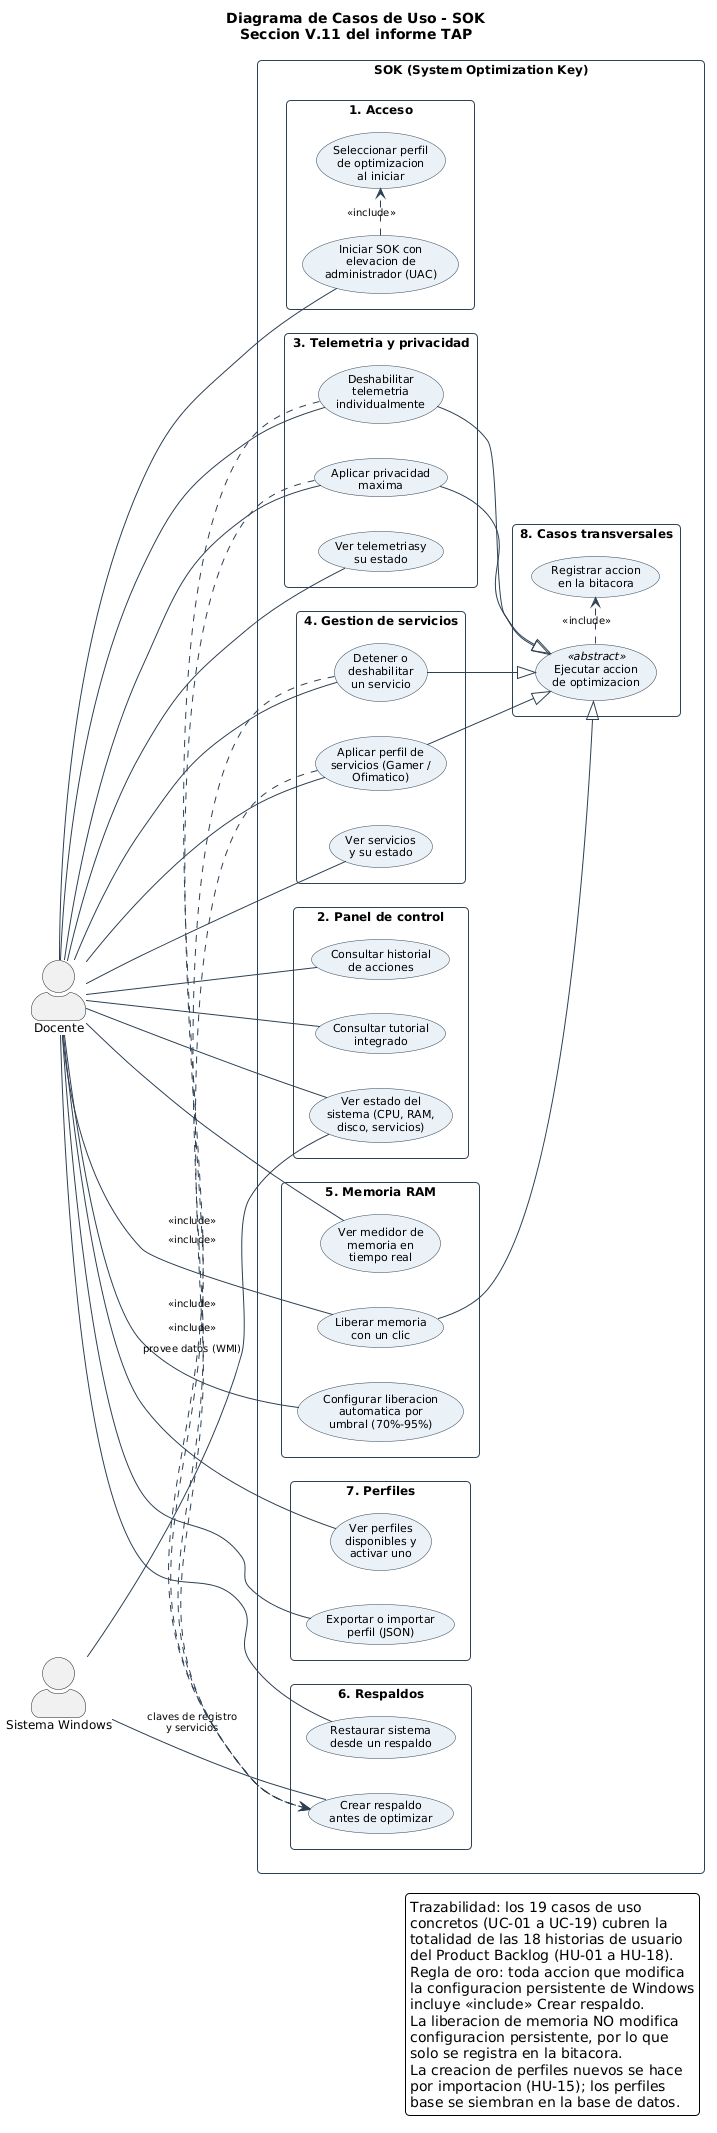

The diagram above was rendered by PlantUML. Its source (embedded in the PNG):
@startuml CasosDeUso_SOK
' ============================================================
'  SOK (System Optimization Key)
'  Diagrama de Casos de Uso
'  TAP - Edgar Adrian Flores Herrera - IESTP Trujillo
'  Seccion V.11 (Analisis y Diseno) del informe
'  Fuente: Product Backlog (18 HU) - PLAN_MAESTRO v1.1
' ============================================================

left to right direction
skinparam actorStyle awesome
skinparam packageStyle rectangle
skinparam backgroundColor white
skinparam shadowing false
skinparam roundCorner 8
skinparam defaultFontName Arial
skinparam usecase {
  BackgroundColor #EAF2F8
  BorderColor #2E4053
  FontSize 11
  ArrowColor #2E4053
}
skinparam rectangle {
  BorderColor #2E4053
  FontSize 12
  FontStyle bold
  BackgroundColor #FFFFFF
}
skinparam arrow {
  FontSize 10
  Color #2E4053
}
skinparam actor {
  FontSize 12
}

title Diagrama de Casos de Uso - SOK\nSeccion V.11 del informe TAP

actor "Docente" as D
actor "Sistema Windows" as W

rectangle "SOK (System Optimization Key)" {

  rectangle "1. Acceso" {
    usecase "Iniciar SOK con\nelevacion de\nadministrador (UAC)" as UC01
    usecase "Seleccionar perfil\nde optimizacion\nal iniciar" as UC02
  }

  rectangle "2. Panel de control" {
    usecase "Ver estado del\nsistema (CPU, RAM,\ndisco, servicios)" as UC03
    usecase "Consultar historial\nde acciones" as UC04
    usecase "Consultar tutorial\nintegrado" as UC05
  }

  rectangle "3. Telemetria y privacidad" {
    usecase "Ver telemetriasy\nsu estado" as UC06
    usecase "Deshabilitar\ntelemetria\nindividualmente" as UC07
    usecase "Aplicar privacidad\nmaxima" as UC08
  }

  rectangle "4. Gestion de servicios" {
    usecase "Ver servicios\ny su estado" as UC09
    usecase "Detener o\ndeshabilitar\nun servicio" as UC10
    usecase "Aplicar perfil de\nservicios (Gamer /\nOfimatico)" as UC11
  }

  rectangle "5. Memoria RAM" {
    usecase "Ver medidor de\nmemoria en\ntiempo real" as UC12
    usecase "Liberar memoria\ncon un clic" as UC13
    usecase "Configurar liberacion\nautomatica por\numbral (70%-95%)" as UC14
  }

  rectangle "6. Respaldos" {
    usecase "Crear respaldo\nantes de optimizar" as UC15
    usecase "Restaurar sistema\ndesde un respaldo" as UC16
  }

  rectangle "7. Perfiles" {
    usecase "Ver perfiles\ndisponibles y\nactivar uno" as UC17
    usecase "Exportar o importar\nperfil (JSON)" as UC18
  }

  rectangle "8. Casos transversales" {
    usecase "Registrar accion\nen la bitacora" as UC19
    usecase "Ejecutar accion\nde optimizacion" as UCABS <<abstract>>
  }
}

' ---------- Relaciones actor -> caso de uso ----------
D -- UC01
D -- UC03
D -- UC04
D -- UC05
D -- UC06
D -- UC07
D -- UC08
D -- UC09
D -- UC10
D -- UC11
D -- UC12
D -- UC13
D -- UC14
D -- UC16
D -- UC17
D -- UC18

W -- UC03 : provee datos (WMI)
W -- UC15 : claves de registro\ny servicios

' ---------- Inclusiones ----------
UC01 .> UC02 : <<include>>
UCABS .> UC19 : <<include>>
UC07 .> UC15 : <<include>>
UC08 .> UC15 : <<include>>
UC10 .> UC15 : <<include>>
UC11 .> UC15 : <<include>>

' ---------- Generalizacion de casos de uso ----------
UC07 --|> UCABS
UC08 --|> UCABS
UC10 --|> UCABS
UC11 --|> UCABS
UC13 --|> UCABS

legend right
  Trazabilidad: los 19 casos de uso
  concretos (UC-01 a UC-19) cubren la
  totalidad de las 18 historias de usuario
  del Product Backlog (HU-01 a HU-18).
  Regla de oro: toda accion que modifica
  la configuracion persistente de Windows
  incluye <<include>> Crear respaldo.
  La liberacion de memoria NO modifica
  configuracion persistente, por lo que
  solo se registra en la bitacora.
  La creacion de perfiles nuevos se hace
  por importacion (HU-15); los perfiles
  base se siembran en la base de datos.
endlegend

@enduml